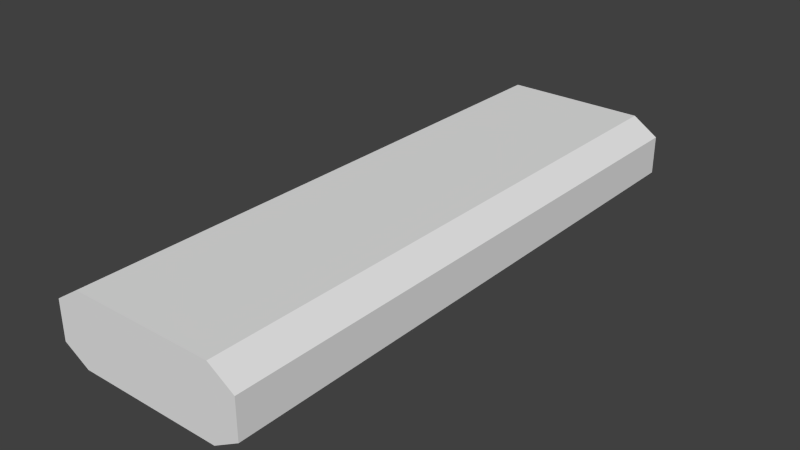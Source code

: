 # Source: osszehuzott_tekercs.blend  (saved by Blender 2.69.0; exported with 4.5.12 LTS)
import bpy
from mathutils import Matrix  # noqa: F401  (used for matrix-valued properties, if any)

bpy.ops.wm.read_factory_settings(use_empty=True)
scene = bpy.context.scene
scene.name = 'Scene'

# ---- collections
col_collection_1 = bpy.data.collections.new('Collection 1'); scene.collection.children.link(col_collection_1)

# ---- world
world_world = bpy.data.worlds.new('World'); scene.world = world_world
world_world.color = (0.05088, 0.05088, 0.05088)
world_world.use_sun_shadow = False
world_world.sun_shadow_jitter_overblur = 0.0
world_world.cycles.sampling_method = 'MANUAL'
world_world.cycles.sample_map_resolution = 256

# ---- meshes
me_mesh_it65_dmspritedef = bpy.data.meshes.new('MESH_IT65_DMSPRITEDEF')
me_mesh_it65_dmspritedef.from_pydata([(0.04049, 2.1e-05, -0.5), (-0.004494, 0.02651, -0.5), (-0.004494, 0.02651, 0.5), (0.04049, 2.1e-05, 0.5), (0.04049, 0.1234, 0.5), (-0.004494, 0.09395, 0.5), (0.2905, 0.1234, -0.5), (0.3355, 0.09395, -0.5), (0.3355, 0.09395, 0.5), (0.2905, 0.1234, 0.5), (0.2905, 2.1e-05, 0.5), (0.3355, 0.02651, 0.5), (-0.004494, 0.09395, -0.5), (0.04049, 0.1234, -0.5), (0.2905, 2.1e-05, -0.5), (0.3355, 0.02651, -0.5), (-0.004494, 0.02651, -0.5), (-0.004494, 0.02651, 0.5), (-0.004494, 0.09395, -0.5), (-0.004494, 0.09395, 0.5), (0.3355, 0.09395, -0.5), (0.3355, 0.09395, 0.5), (0.3355, 0.02651, -0.5), (0.3355, 0.02651, 0.5), (-0.004494, 0.09395, -0.5), (0.04049, 0.1234, -0.5), (0.2905, 2.1e-05, -0.5), (0.3355, 0.02651, -0.5), (0.04049, 2.1e-05, -0.5), (-0.004494, 0.02651, -0.5), (-0.004494, 0.02651, 0.5), (0.04049, 2.1e-05, 0.5), (0.04049, 0.1234, 0.5), (-0.004494, 0.09395, 0.5), (0.2905, 0.1234, -0.5), (0.3355, 0.09395, -0.5), (0.3355, 0.09395, 0.5), (0.2905, 0.1234, 0.5), (0.2905, 2.1e-05, 0.5), (0.3355, 0.02651, 0.5)], [], [(1, 0, 2), (3, 2, 0), (5, 4, 12), (13, 12, 4), (7, 6, 8), (9, 8, 6), (11, 10, 15), (14, 15, 10), (17, 19, 16), (18, 16, 19), (4, 9, 13), (6, 13, 9), (21, 23, 20), (22, 20, 23), (10, 3, 14), (0, 14, 3), (29, 24, 28), (28, 24, 25), (30, 31, 33), (32, 33, 31), (27, 26, 35), (34, 35, 26), (39, 36, 38), (38, 36, 37), (28, 25, 26), (34, 26, 25), (31, 38, 32), (37, 32, 38)])
_uv = me_mesh_it65_dmspritedef.uv_layers.new(name='UVMap')
_uv.uv.foreach_set('vector', [1.0, 1.0, 1.0, 0.8672, 0.0, 1.0, 0.0, 0.8672, 0.0, 1.0, 1.0, 0.8672, 0.0, 1.0, 0.0, 0.8672, 1.0, 1.0, 1.0, 0.8672, 1.0, 1.0, 0.0, 0.8672, 1.0, 0.0, 1.0, 0.1328, 0.0, 0.0, 0.0, 0.1328, 0.0, 0.0, 1.0, 0.1328, 0.0, 0.0, 0.0, 0.1328, 1.0, 0.0, 1.0, 0.1328, 1.0, 0.0, 0.0, 0.1328, 0.0, -0.09766, 0.0, 0.1016, 1.0, -0.09766, 1.0, 0.1016, 1.0, -0.09766, 0.0, 0.1016, 0.0, 0.8672, 0.0, 0.1328, 1.0, 0.8672, 1.0, 0.1328, 1.0, 0.8672, 0.0, 0.1328, 0.0, 0.1016, 0.0, -0.09766, 1.0, 0.1016, 1.0, -0.09766, 1.0, 0.1016, 0.0, -0.09766, 0.0, 0.1328, 0.0, 0.8672, 1.0, 0.1328, 1.0, 0.8672, 1.0, 0.1328, 0.0, 0.8672, 0.2148, 0.0, 0.7617, 0.0, 0.0, 0.1328, 0.0, 0.1328, 0.7617, 0.0, 1.0, 0.1328, 0.2148, 0.0, 0.0, 0.1328, 0.7617, 0.0, 1.0, 0.1328, 0.7617, 0.0, 0.0, 0.1328, 0.2148, 1.0, 0.0, 0.8672, 0.7617, 1.0, 1.0, 0.8672, 0.7617, 1.0, 0.0, 0.8672, 0.2148, 1.0, 0.7617, 1.0, 0.0, 0.8672, 0.0, 0.8672, 0.7617, 1.0, 1.0, 0.8672, 0.0, 0.1328, 1.0, 0.1328, 0.0, 0.8672, 1.0, 0.8672, 0.0, 0.8672, 1.0, 0.1328, 0.0, 0.1328, 0.0, 0.8672, 1.0, 0.1328, 1.0, 0.8672, 1.0, 0.1328, 0.0, 0.8672])
me_mesh_it65_dmspritedef.use_remesh_preserve_volume = False
me_mesh_it65_dmspritedef.use_remesh_preserve_attributes = False
me_mesh_it65_dmspritedef.use_mirror_vertex_groups = False
me_mesh_it65_dmspritedef.update()

# ---- objects
ob_mesh_it65_dmspritedef = bpy.data.objects.new('MESH_IT65_DMSPRITEDEF', me_mesh_it65_dmspritedef)

# ---- transforms, parenting, visibility, modifiers, constraints
ob_mesh_it65_dmspritedef.location = (0.0, 0.0, 0.0)
ob_mesh_it65_dmspritedef.rotation_euler = (1.571, -0.0, 0.0)
ob_mesh_it65_dmspritedef.lineart.crease_threshold = 0.0

# ---- collection membership
col_collection_1.objects.link(ob_mesh_it65_dmspritedef)

# ---- scene / render settings (as saved in the file)
scene.frame_start = 1; scene.frame_end = 250; scene.frame_set(29)
scene.render.engine = 'BLENDER_EEVEE_NEXT'
scene.render.image_settings.color_mode = 'RGB'
scene.render.image_settings.compression = 90
scene.render.resolution_percentage = 50
scene.render.dither_intensity = 0.0
scene.cycles.use_denoising = False
scene.cycles.samples = 10
scene.cycles.sampling_pattern = 'TABULATED_SOBOL'
scene.cycles.light_sampling_threshold = 0.0
scene.cycles.use_adaptive_sampling = False
scene.cycles.use_light_tree = False
scene.cycles.blur_glossy = 0.0
scene.cycles.volume_bounces = 1
scene.cycles.pixel_filter_type = 'GAUSSIAN'
scene.cycles.sample_clamp_indirect = 0.0
scene.view_settings.view_transform = 'Standard'
bpy.context.view_layer.update()

# ---- added for rendering (the .blend has no active camera and no usable light): camera, sun
cam_auto = bpy.data.cameras.new('AutoCamera')
cam_auto.lens = 50.0
cam_auto.sensor_width = 36.0
cam_auto.clip_end = 1000.0
ob_auto_camera = bpy.data.objects.new('AutoCamera', cam_auto)
scene.collection.objects.link(ob_auto_camera)
ob_auto_camera.location = (1.14936, -1.18067, 0.848795)
ob_auto_camera.rotation_euler = (1.09748, -7.21219e-08, 0.694738)
scene.camera = ob_auto_camera
light_auto_sun = bpy.data.lights.new('AutoSun', 'SUN')
light_auto_sun.energy = 3.0
light_auto_sun.angle = 0.0523599
ob_auto_sun = bpy.data.objects.new('AutoSun', light_auto_sun)
scene.collection.objects.link(ob_auto_sun)
ob_auto_sun.rotation_euler = (0.872665, 0.174533, 0.523599)
bpy.context.view_layer.update()
